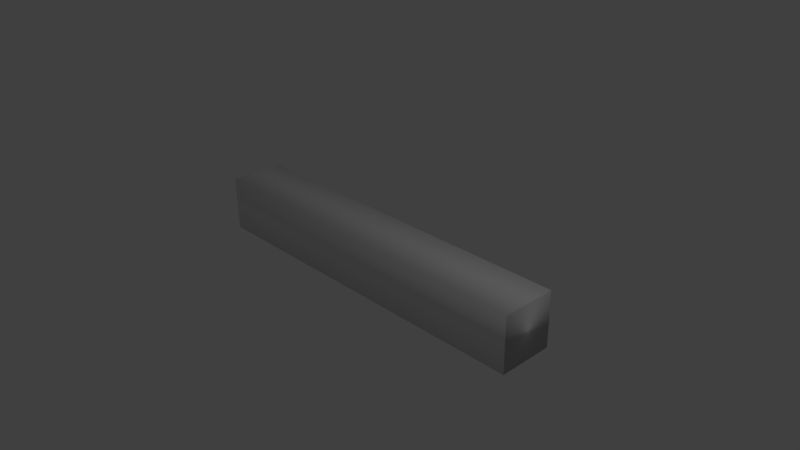 # Source: block.blend  (saved by Blender 2.72.0; exported with 4.5.12 LTS)
import bpy
from mathutils import Matrix  # noqa: F401  (used for matrix-valued properties, if any)

bpy.ops.wm.read_factory_settings(use_empty=True)
scene = bpy.context.scene
scene.name = 'Scene'

# ---- collections
col_collection_1 = bpy.data.collections.new('Collection 1'); scene.collection.children.link(col_collection_1)

# ---- materials (node trees are filled in below, after node groups)
mat_material = bpy.data.materials.new('Material')
mat_material.alpha_threshold = 0.0
mat_material.use_transparent_shadow = False
mat_material.roughness = 0.5
mat_material.line_color = (0.0, 0.0, 0.0, 1.0)

# ---- material node trees

# ---- world
world_world = bpy.data.worlds.new('World'); scene.world = world_world
world_world.color = (0.05088, 0.05088, 0.05088)
world_world.use_sun_shadow = False
world_world.sun_shadow_jitter_overblur = 0.0
world_world.cycles.sampling_method = 'MANUAL'
world_world.cycles.sample_map_resolution = 256

# ---- cameras
cam_camera = bpy.data.cameras.new('Camera')
cam_camera.clip_end = 100.0
cam_camera.lens = 35.0
cam_camera.sensor_width = 32.0
cam_camera.sensor_height = 18.0
cam_camera.ortho_scale = 7.314
cam_camera.dof.focus_distance = 0.0
cam_camera.dof.aperture_fstop = 128.0

# ---- lights
light_lamp = bpy.data.lights.new('Lamp', 'POINT')
light_lamp.transmission_factor = 0.0
light_lamp.cutoff_distance = 30.0
light_lamp.energy = 100.0
light_lamp.shadow_buffer_clip_start = 1.001
light_lamp.shadow_soft_size = 0.1
light_lamp.shadow_maximum_resolution = 0.006
light_lamp.use_absolute_resolution = True
light_lamp.cycles.use_multiple_importance_sampling = False

# ---- meshes
me_cube = bpy.data.meshes.new('Cube')
me_cube.from_pydata([(1.0, 1.0, -1.0), (1.0, -1.0, -1.0), (-1.0, -1.0, -1.0), (-1.0, 1.0, -1.0), (1.0, 1.0, 1.0), (1.0, -1.0, 1.0), (-1.0, -1.0, 1.0), (-1.0, 1.0, 1.0)], [], [(0, 1, 2, 3), (4, 7, 6, 5), (0, 4, 5, 1), (1, 5, 6, 2), (2, 6, 7, 3), (4, 0, 3, 7)])
me_cube.polygons.foreach_set('use_smooth', [True] * 6)
me_cube.materials.append(mat_material)
me_cube.use_remesh_preserve_volume = False
me_cube.use_remesh_preserve_attributes = False
me_cube.use_mirror_vertex_groups = False
me_cube.update()

# ---- objects
ob_cube = bpy.data.objects.new('Cube', me_cube)
ob_lamp = bpy.data.objects.new('Lamp', light_lamp)
ob_camera = bpy.data.objects.new('Camera', cam_camera)

# ---- transforms, parenting, visibility, modifiers, constraints
ob_cube.location = (0.0, 0.0, 0.0)
ob_cube.scale = (2.532, 0.3791, 0.3791)
ob_cube.lock_rotations_4d = False
ob_cube.empty_display_type = 'ARROWS'
ob_cube.lineart.crease_threshold = 0.0
ob_lamp.location = (4.076, 1.005, 5.904)
ob_lamp.rotation_euler = (0.6503, 0.05522, 1.866)
ob_lamp.lock_rotations_4d = False
ob_lamp.empty_display_type = 'ARROWS'
ob_lamp.color = (0.0, 0.0, 0.0, 0.0)
ob_lamp.lineart.crease_threshold = 0.0
ob_camera.location = (7.481, -6.508, 5.344)
ob_camera.rotation_euler = (1.109, 0.01082, 0.8149)
ob_camera.lock_rotations_4d = False
ob_camera.empty_display_type = 'ARROWS'
ob_camera.color = (0.0, 0.0, 0.0, 0.0)
ob_camera.display_type = 'WIRE'
ob_camera.lineart.crease_threshold = 0.0

# ---- collection membership
col_collection_1.objects.link(ob_cube)
col_collection_1.objects.link(ob_lamp)
col_collection_1.objects.link(ob_camera)

# ---- scene / render settings (as saved in the file)
scene.camera = ob_camera
scene.frame_start = 1; scene.frame_end = 250; scene.frame_set(1)
scene.render.engine = 'BLENDER_EEVEE_NEXT'
scene.render.resolution_percentage = 50
scene.render.dither_intensity = 0.0
scene.cycles.use_denoising = False
scene.cycles.samples = 10
scene.cycles.sampling_pattern = 'TABULATED_SOBOL'
scene.cycles.light_sampling_threshold = 0.0
scene.cycles.use_adaptive_sampling = False
scene.cycles.use_light_tree = False
scene.cycles.blur_glossy = 0.0
scene.cycles.pixel_filter_type = 'GAUSSIAN'
scene.cycles.sample_clamp_indirect = 0.0
scene.view_settings.view_transform = 'Standard'
bpy.context.view_layer.update()
